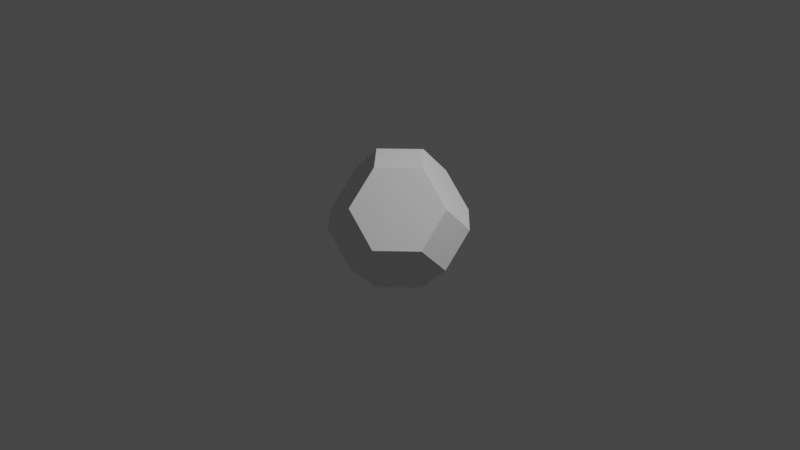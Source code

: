 # Source: hive.blend  (saved by Blender 3.2.14; exported with 4.5.12 LTS)
import bpy
from mathutils import Matrix  # noqa: F401  (used for matrix-valued properties, if any)

bpy.ops.wm.read_factory_settings(use_empty=True)
scene = bpy.context.scene
scene.name = 'Scene'

# ---- collections
col_collection = bpy.data.collections.new('Collection'); scene.collection.children.link(col_collection)

# ---- world
world_world = bpy.data.worlds.new('World'); scene.world = world_world
world_world.use_nodes = True; world_world.node_tree.nodes.clear()
_N = world_world.node_tree.nodes; _L = world_world.node_tree.links
n0 = _N.new('ShaderNodeOutputWorld'); n0.name = 'World Output'; n0.location = (300, 300)
n1 = _N.new('ShaderNodeBackground'); n1.name = 'Background'; n1.location = (10, 300)
n1.inputs[0].default_value = (0.05088, 0.05088, 0.05088, 1.0)
_L.new(n1.outputs[0], n0.inputs[0])
n0.is_active_output = True
world_world.color = (0.05088, 0.05088, 0.05088)
world_world.use_sun_shadow = False
world_world.sun_shadow_jitter_overblur = 0.0

# ---- cameras
cam_camera = bpy.data.cameras.new('Camera')
cam_camera.clip_end = 100.0
cam_camera.ortho_scale = 7.314

# ---- lights
light_light = bpy.data.lights.new('Light', 'POINT')
light_light.transmission_factor = 0.0
light_light.energy = 1000.0
light_light.shadow_soft_size = 0.1
light_light.shadow_maximum_resolution = 0.006
light_light.use_absolute_resolution = True

# ---- meshes
me_solid_001 = bpy.data.meshes.new('Solid.001')
me_solid_001.from_pydata([(0.6667, 0.0, 0.3333), (0.6667, -0.3333, 0.0), (0.6667, 0.0, -0.3333), (0.6667, 0.3333, 0.0), (-0.6667, 0.3333, 0.0), (-0.6667, 0.0, -0.3333), (-0.6667, -0.3333, 0.0), (-0.6667, 0.0, 0.3333), (0.3333, 0.6667, 0.0), (0.0, 0.6667, -0.3333), (-0.3333, 0.6667, 0.0), (0.0, 0.6667, 0.3333), (-0.3333, -0.6667, 0.0), (0.0, -0.6667, -0.3333), (0.3333, -0.6667, 0.0), (0.0, -0.6667, 0.3333), (0.0, 0.3333, 0.6667), (-0.3333, 0.0, 0.6667), (0.0, -0.3333, 0.6667), (0.3333, 0.0, 0.6667), (0.3333, 0.0, -0.6667), (0.0, -0.3333, -0.6667), (-0.3333, 0.0, -0.6667), (0.0, 0.3333, -0.6667)], [], [(0, 1, 2, 3), (4, 5, 6, 7), (8, 9, 10, 11), (12, 13, 14, 15), (16, 17, 18, 19), (20, 21, 22, 23), (16, 19, 8, 11), (19, 0, 3, 8), (17, 16, 4, 7), (16, 11, 10, 4), (18, 17, 12, 15), (17, 7, 6, 12), (19, 18, 1, 0), (18, 15, 14, 1), (20, 23, 3, 2), (23, 9, 8, 3), (23, 22, 10, 9), (22, 5, 4, 10), (22, 21, 6, 5), (21, 13, 12, 6), (21, 20, 14, 13), (20, 2, 1, 14)])
me_solid_001.update()

# ---- objects
ob_light = bpy.data.objects.new('Light', light_light)
ob_camera = bpy.data.objects.new('Camera', cam_camera)
ob_solid_001 = bpy.data.objects.new('Solid.001', me_solid_001)

# ---- transforms, parenting, visibility, modifiers, constraints
ob_light.location = (4.076, 1.005, 5.904)
ob_light.rotation_euler = (0.6503, 0.05522, 1.866)
ob_light.lock_rotations_4d = False
ob_light.empty_display_type = 'ARROWS'
ob_light.color = (0.0, 0.0, 0.0, 0.0)
ob_light.lineart.crease_threshold = 0.0
ob_camera.location = (7.359, -6.926, 4.958)
ob_camera.rotation_euler = (1.109, 0.0, 0.8149)
ob_camera.lock_rotations_4d = False
ob_camera.empty_display_type = 'ARROWS'
ob_camera.color = (0.0, 0.0, 0.0, 0.0)
ob_camera.display_type = 'WIRE'
ob_camera.lineart.crease_threshold = 0.0
ob_solid_001.location = (0.0, 0.0, 0.0)

# ---- collection membership
col_collection.objects.link(ob_light)
col_collection.objects.link(ob_camera)
col_collection.objects.link(ob_solid_001)

# ---- scene / render settings (as saved in the file)
scene.camera = ob_camera
scene.frame_start = 1; scene.frame_end = 250; scene.frame_set(1)
scene.render.engine = 'BLENDER_EEVEE_NEXT'
scene.cycles.sampling_pattern = 'TABULATED_SOBOL'
scene.cycles.use_light_tree = False
scene.view_settings.view_transform = 'Filmic'
bpy.context.view_layer.update()
